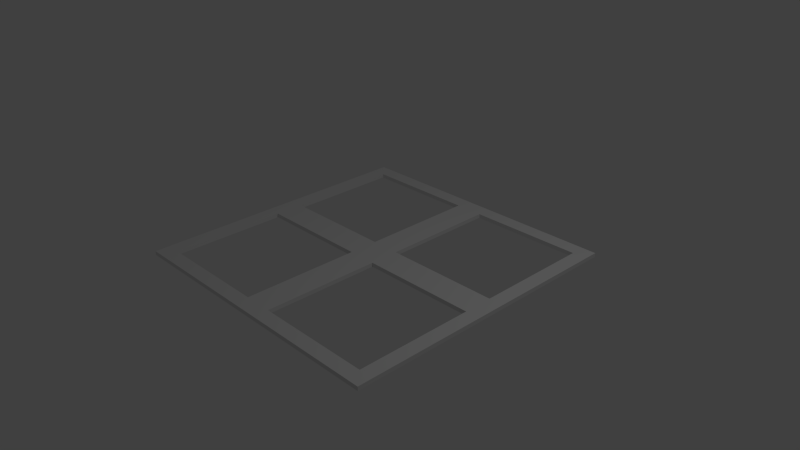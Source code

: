 # Source: janela.blend  (saved by Blender 2.67.0; exported with 4.5.12 LTS)
import bpy
from mathutils import Matrix  # noqa: F401  (used for matrix-valued properties, if any)

bpy.ops.wm.read_factory_settings(use_empty=True)
scene = bpy.context.scene
scene.name = 'Scene'

# ---- collections
col_collection_1 = bpy.data.collections.new('Collection 1'); scene.collection.children.link(col_collection_1)

# ---- materials (node trees are filled in below, after node groups)
mat_material = bpy.data.materials.new('Material')
mat_material.alpha_threshold = 0.0
mat_material.use_transparent_shadow = False
mat_material.roughness = 0.5
mat_material.line_color = (0.0, 0.0, 0.0, 1.0)

# ---- material node trees

# ---- world
world_world = bpy.data.worlds.new('World'); scene.world = world_world
world_world.color = (0.05088, 0.05088, 0.05088)
world_world.use_sun_shadow = False
world_world.sun_shadow_jitter_overblur = 0.0
world_world.cycles.sampling_method = 'MANUAL'
world_world.cycles.sample_map_resolution = 256

# ---- cameras
cam_camera = bpy.data.cameras.new('Camera')
cam_camera.clip_end = 100.0
cam_camera.lens = 35.0
cam_camera.sensor_width = 32.0
cam_camera.sensor_height = 18.0
cam_camera.ortho_scale = 7.314
cam_camera.dof.focus_distance = 0.0
cam_camera.dof.aperture_fstop = 128.0

# ---- lights
light_lamp = bpy.data.lights.new('Lamp', 'POINT')
light_lamp.transmission_factor = 0.0
light_lamp.cutoff_distance = 30.0
light_lamp.energy = 100.0
light_lamp.shadow_buffer_clip_start = 1.001
light_lamp.shadow_soft_size = 0.1
light_lamp.shadow_maximum_resolution = 0.006
light_lamp.use_absolute_resolution = True
light_lamp.cycles.use_multiple_importance_sampling = False

# ---- meshes
me_cube = bpy.data.meshes.new('Cube')
me_cube.from_pydata([(0.9, 0.1, -1.0), (0.9, 0.9, -1.0), (1.0, 1.0, -1.0), (1.0, -1.0, -1.0), (0.2636, -0.1, -1.0), (0.1, 0.1, -1.0), (0.9, -0.1, -1.0), (0.9, -0.8778, -1.0), (0.9, 0.1, 1.0), (0.9, 0.9, 1.0), (0.1, 0.9, -1.0), (-1.0, 1.0, -1.0), (1.0, 1.0, 1.0), (1.0, -1.0, 1.0), (0.1, -0.1, -1.0), (-0.1, -0.1, -1.0), (-0.1, -0.9, -1.0), (0.9, -0.9, -1.0), (0.1, -0.9, -1.0), (0.1, 0.1, 1.0), (0.1, 0.9, 1.0), (-0.1, 0.9, -1.0), (-1.0, 1.0, 1.0), (-1.0, -1.0, -1.0), (-1.0, -1.0, 1.0), (-0.1, -0.9, 1.0), (-0.1, -0.1, 1.0), (-0.1, -0.1, -1.0), (-0.9, -0.9, -1.0), (0.2636, -0.1, 1.0), (0.9, -0.1, 1.0), (0.9, -0.8778, 1.0), (-0.1, 0.1, -1.0), (-0.9, 0.9, -1.0), (-0.9, -0.9, 1.0), (0.1, -0.1, 1.0), (0.9, -0.9, 1.0), (0.1, -0.9, 1.0), (-0.1, -0.1, 1.0), (-0.9, -0.1, -1.0), (-0.9, -0.9, -1.0), (-0.1, 0.9, 1.0), (-0.9, 0.9, 1.0), (-0.1, 0.1, 1.0), (-0.9, 0.1, -1.0), (-0.9, 0.1, 1.0), (-0.9, -0.9, 1.0), (-0.9, -0.1, 1.0)], [], [(0, 1, 2, 3), (10, 11, 2, 1), (23, 28, 16, 3), (23, 40, 28), (18, 17, 3, 16), (16, 15, 14, 18), (17, 7, 3), (5, 4, 14, 15), (15, 27, 5), (6, 0, 3, 7), (0, 6, 4, 5), (10, 5, 32, 21), (21, 33, 11, 10), (44, 23, 11, 33), (23, 44, 39, 40), (44, 32, 27, 39), (32, 5, 27), (12, 22, 20, 9), (8, 13, 12, 9), (24, 46, 47, 45), (38, 19, 45, 47), (45, 42, 22, 24), (22, 42, 41, 20), (41, 19, 20), (25, 34, 24, 13), (34, 46, 24), (13, 36, 37, 25), (35, 26, 25, 37), (13, 31, 36), (35, 29, 19, 26), (19, 38, 26), (13, 8, 30, 31), (8, 19, 29, 30), (12, 13, 3, 2), (23, 3, 13, 24), (23, 24, 22, 11), (2, 11, 22, 12), (5, 10, 20, 19), (9, 20, 10, 1), (1, 0, 8, 9), (0, 5, 19, 8), (45, 44, 33, 42), (21, 41, 42, 33), (32, 43, 41, 21), (43, 32, 44, 45), (40, 46, 34, 28), (39, 47, 46, 40), (38, 39, 27, 15), (15, 26, 38), (38, 47, 39), (15, 16, 25, 26), (34, 25, 16, 28), (14, 35, 37, 18), (30, 29, 4, 6), (29, 35, 14, 4), (31, 30, 7, 17), (30, 6, 7), (17, 36, 31), (18, 37, 36, 17), (43, 19, 41)])
me_cube.materials.append(mat_material)
me_cube.use_remesh_preserve_volume = False
me_cube.use_remesh_preserve_attributes = False
me_cube.use_mirror_vertex_groups = False
me_cube.update()

# ---- objects
ob_cube = bpy.data.objects.new('Cube', me_cube)
ob_lamp = bpy.data.objects.new('Lamp', light_lamp)
ob_camera = bpy.data.objects.new('Camera', cam_camera)

# ---- transforms, parenting, visibility, modifiers, constraints
ob_cube.location = (0.0, 0.0, 0.0)
ob_cube.scale = (2.0, 2.0, 0.02794)
ob_cube.lock_rotations_4d = False
ob_cube.empty_display_type = 'ARROWS'
ob_cube.lineart.crease_threshold = 0.0
ob_lamp.location = (4.076, 1.005, 5.904)
ob_lamp.rotation_euler = (0.6503, 0.05522, 1.866)
ob_lamp.lock_rotations_4d = False
ob_lamp.empty_display_type = 'ARROWS'
ob_lamp.color = (0.0, 0.0, 0.0, 0.0)
ob_lamp.lineart.crease_threshold = 0.0
ob_camera.location = (7.481, -6.508, 5.344)
ob_camera.rotation_euler = (1.109, 0.01082, 0.8149)
ob_camera.lock_rotations_4d = False
ob_camera.empty_display_type = 'ARROWS'
ob_camera.color = (0.0, 0.0, 0.0, 0.0)
ob_camera.display_type = 'WIRE'
ob_camera.lineart.crease_threshold = 0.0

# ---- collection membership
col_collection_1.objects.link(ob_cube)
col_collection_1.objects.link(ob_lamp)
col_collection_1.objects.link(ob_camera)

# ---- scene / render settings (as saved in the file)
scene.camera = ob_camera
scene.frame_start = 1; scene.frame_end = 250; scene.frame_set(1)
scene.render.engine = 'BLENDER_EEVEE_NEXT'
scene.render.image_settings.color_mode = 'RGB'
scene.render.image_settings.compression = 90
scene.render.resolution_percentage = 50
scene.render.dither_intensity = 0.0
scene.cycles.use_denoising = False
scene.cycles.samples = 10
scene.cycles.sampling_pattern = 'TABULATED_SOBOL'
scene.cycles.light_sampling_threshold = 0.0
scene.cycles.use_adaptive_sampling = False
scene.cycles.use_light_tree = False
scene.cycles.blur_glossy = 0.0
scene.cycles.volume_bounces = 1
scene.cycles.pixel_filter_type = 'GAUSSIAN'
scene.cycles.sample_clamp_indirect = 0.0
scene.view_settings.view_transform = 'Standard'
bpy.context.view_layer.update()
